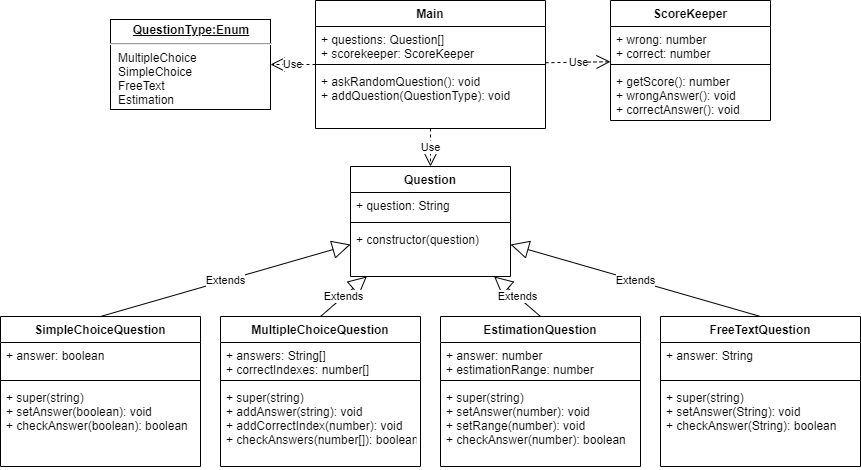

The diagram above was exported from draw.io. Its source (the exported page's mxGraphModel, read from the mxfile embedded in the PNG):
<mxGraphModel dx="1422" dy="762" grid="1" gridSize="10" guides="1" tooltips="1" connect="1" arrows="1" fold="1" page="1" pageScale="1" pageWidth="827" pageHeight="1169" math="0" shadow="0">
  <root>
    <mxCell id="0" />
    <mxCell id="1" parent="0" />
    <mxCell id="iUa_2lXoUjGUK1ZU6V5D-17" value="&lt;p style=&quot;margin: 0px ; margin-top: 4px ; text-align: center ; text-decoration: underline&quot;&gt;&lt;b&gt;QuestionType:Enum&lt;/b&gt;&lt;/p&gt;&lt;hr&gt;&lt;p style=&quot;margin: 0px ; margin-left: 8px&quot;&gt;MultipleChoice&lt;br&gt;SimpleChoice&lt;/p&gt;&lt;p style=&quot;margin: 0px ; margin-left: 8px&quot;&gt;FreeText&lt;/p&gt;&lt;p style=&quot;margin: 0px ; margin-left: 8px&quot;&gt;Estimation&lt;br&gt;&lt;br&gt;&lt;/p&gt;" style="verticalAlign=top;align=left;overflow=fill;fontSize=12;fontFamily=Helvetica;html=1;" vertex="1" parent="1">
      <mxGeometry x="130" y="33" width="160" height="90" as="geometry" />
    </mxCell>
    <mxCell id="iUa_2lXoUjGUK1ZU6V5D-18" value="SimpleChoiceQuestion" style="swimlane;fontStyle=1;align=center;verticalAlign=top;childLayout=stackLayout;horizontal=1;startSize=26;horizontalStack=0;resizeParent=1;resizeParentMax=0;resizeLast=0;collapsible=1;marginBottom=0;" vertex="1" parent="1">
      <mxGeometry x="20" y="330" width="200" height="150" as="geometry" />
    </mxCell>
    <mxCell id="iUa_2lXoUjGUK1ZU6V5D-19" value="+ answer: boolean" style="text;strokeColor=none;fillColor=none;align=left;verticalAlign=top;spacingLeft=4;spacingRight=4;overflow=hidden;rotatable=0;points=[[0,0.5],[1,0.5]];portConstraint=eastwest;" vertex="1" parent="iUa_2lXoUjGUK1ZU6V5D-18">
      <mxGeometry y="26" width="200" height="34" as="geometry" />
    </mxCell>
    <mxCell id="iUa_2lXoUjGUK1ZU6V5D-20" value="" style="line;strokeWidth=1;fillColor=none;align=left;verticalAlign=middle;spacingTop=-1;spacingLeft=3;spacingRight=3;rotatable=0;labelPosition=right;points=[];portConstraint=eastwest;" vertex="1" parent="iUa_2lXoUjGUK1ZU6V5D-18">
      <mxGeometry y="60" width="200" height="8" as="geometry" />
    </mxCell>
    <mxCell id="iUa_2lXoUjGUK1ZU6V5D-21" value="+ super(string)&#10;+ setAnswer(boolean): void&#10;+ checkAnswer(boolean): boolean" style="text;strokeColor=none;fillColor=none;align=left;verticalAlign=top;spacingLeft=4;spacingRight=4;overflow=hidden;rotatable=0;points=[[0,0.5],[1,0.5]];portConstraint=eastwest;" vertex="1" parent="iUa_2lXoUjGUK1ZU6V5D-18">
      <mxGeometry y="68" width="200" height="82" as="geometry" />
    </mxCell>
    <mxCell id="iUa_2lXoUjGUK1ZU6V5D-13" value="MultipleChoiceQuestion" style="swimlane;fontStyle=1;align=center;verticalAlign=top;childLayout=stackLayout;horizontal=1;startSize=26;horizontalStack=0;resizeParent=1;resizeParentMax=0;resizeLast=0;collapsible=1;marginBottom=0;" vertex="1" parent="1">
      <mxGeometry x="240" y="330" width="200" height="150" as="geometry" />
    </mxCell>
    <mxCell id="iUa_2lXoUjGUK1ZU6V5D-14" value="+ answers: String[]&#10;+ correctIndexes: number[]" style="text;strokeColor=none;fillColor=none;align=left;verticalAlign=top;spacingLeft=4;spacingRight=4;overflow=hidden;rotatable=0;points=[[0,0.5],[1,0.5]];portConstraint=eastwest;" vertex="1" parent="iUa_2lXoUjGUK1ZU6V5D-13">
      <mxGeometry y="26" width="200" height="34" as="geometry" />
    </mxCell>
    <mxCell id="iUa_2lXoUjGUK1ZU6V5D-15" value="" style="line;strokeWidth=1;fillColor=none;align=left;verticalAlign=middle;spacingTop=-1;spacingLeft=3;spacingRight=3;rotatable=0;labelPosition=right;points=[];portConstraint=eastwest;" vertex="1" parent="iUa_2lXoUjGUK1ZU6V5D-13">
      <mxGeometry y="60" width="200" height="8" as="geometry" />
    </mxCell>
    <mxCell id="iUa_2lXoUjGUK1ZU6V5D-16" value="+ super(string)&#10;+ addAnswer(string): void&#10;+ addCorrectIndex(number): void&#10;+ checkAnswers(number[]): boolean" style="text;strokeColor=none;fillColor=none;align=left;verticalAlign=top;spacingLeft=4;spacingRight=4;overflow=hidden;rotatable=0;points=[[0,0.5],[1,0.5]];portConstraint=eastwest;" vertex="1" parent="iUa_2lXoUjGUK1ZU6V5D-13">
      <mxGeometry y="68" width="200" height="82" as="geometry" />
    </mxCell>
    <mxCell id="iUa_2lXoUjGUK1ZU6V5D-26" value="EstimationQuestion" style="swimlane;fontStyle=1;align=center;verticalAlign=top;childLayout=stackLayout;horizontal=1;startSize=26;horizontalStack=0;resizeParent=1;resizeParentMax=0;resizeLast=0;collapsible=1;marginBottom=0;" vertex="1" parent="1">
      <mxGeometry x="460" y="330" width="200" height="150" as="geometry" />
    </mxCell>
    <mxCell id="iUa_2lXoUjGUK1ZU6V5D-33" value="Extends" style="endArrow=block;endSize=16;endFill=0;html=1;" edge="1" parent="iUa_2lXoUjGUK1ZU6V5D-26" target="iUa_2lXoUjGUK1ZU6V5D-5">
      <mxGeometry width="160" relative="1" as="geometry">
        <mxPoint x="100" as="sourcePoint" />
        <mxPoint x="260" as="targetPoint" />
      </mxGeometry>
    </mxCell>
    <mxCell id="iUa_2lXoUjGUK1ZU6V5D-27" value="+ answer: number&#10;+ estimationRange: number" style="text;strokeColor=none;fillColor=none;align=left;verticalAlign=top;spacingLeft=4;spacingRight=4;overflow=hidden;rotatable=0;points=[[0,0.5],[1,0.5]];portConstraint=eastwest;" vertex="1" parent="iUa_2lXoUjGUK1ZU6V5D-26">
      <mxGeometry y="26" width="200" height="34" as="geometry" />
    </mxCell>
    <mxCell id="iUa_2lXoUjGUK1ZU6V5D-28" value="" style="line;strokeWidth=1;fillColor=none;align=left;verticalAlign=middle;spacingTop=-1;spacingLeft=3;spacingRight=3;rotatable=0;labelPosition=right;points=[];portConstraint=eastwest;" vertex="1" parent="iUa_2lXoUjGUK1ZU6V5D-26">
      <mxGeometry y="60" width="200" height="8" as="geometry" />
    </mxCell>
    <mxCell id="iUa_2lXoUjGUK1ZU6V5D-29" value="+ super(string)&#10;+ setAnswer(number): void&#10;+ setRange(number): void&#10;+ checkAnswer(number): boolean" style="text;strokeColor=none;fillColor=none;align=left;verticalAlign=top;spacingLeft=4;spacingRight=4;overflow=hidden;rotatable=0;points=[[0,0.5],[1,0.5]];portConstraint=eastwest;" vertex="1" parent="iUa_2lXoUjGUK1ZU6V5D-26">
      <mxGeometry y="68" width="200" height="82" as="geometry" />
    </mxCell>
    <mxCell id="iUa_2lXoUjGUK1ZU6V5D-22" value="FreeTextQuestion" style="swimlane;fontStyle=1;align=center;verticalAlign=top;childLayout=stackLayout;horizontal=1;startSize=26;horizontalStack=0;resizeParent=1;resizeParentMax=0;resizeLast=0;collapsible=1;marginBottom=0;" vertex="1" parent="1">
      <mxGeometry x="680" y="330" width="200" height="150" as="geometry" />
    </mxCell>
    <mxCell id="iUa_2lXoUjGUK1ZU6V5D-23" value="+ answer: String" style="text;strokeColor=none;fillColor=none;align=left;verticalAlign=top;spacingLeft=4;spacingRight=4;overflow=hidden;rotatable=0;points=[[0,0.5],[1,0.5]];portConstraint=eastwest;" vertex="1" parent="iUa_2lXoUjGUK1ZU6V5D-22">
      <mxGeometry y="26" width="200" height="34" as="geometry" />
    </mxCell>
    <mxCell id="iUa_2lXoUjGUK1ZU6V5D-24" value="" style="line;strokeWidth=1;fillColor=none;align=left;verticalAlign=middle;spacingTop=-1;spacingLeft=3;spacingRight=3;rotatable=0;labelPosition=right;points=[];portConstraint=eastwest;" vertex="1" parent="iUa_2lXoUjGUK1ZU6V5D-22">
      <mxGeometry y="60" width="200" height="8" as="geometry" />
    </mxCell>
    <mxCell id="iUa_2lXoUjGUK1ZU6V5D-25" value="+ super(string)&#10;+ setAnswer(String): void&#10;+ checkAnswer(String): boolean" style="text;strokeColor=none;fillColor=none;align=left;verticalAlign=top;spacingLeft=4;spacingRight=4;overflow=hidden;rotatable=0;points=[[0,0.5],[1,0.5]];portConstraint=eastwest;" vertex="1" parent="iUa_2lXoUjGUK1ZU6V5D-22">
      <mxGeometry y="68" width="200" height="82" as="geometry" />
    </mxCell>
    <mxCell id="iUa_2lXoUjGUK1ZU6V5D-1" value="Main" style="swimlane;fontStyle=1;align=center;verticalAlign=top;childLayout=stackLayout;horizontal=1;startSize=26;horizontalStack=0;resizeParent=1;resizeParentMax=0;resizeLast=0;collapsible=1;marginBottom=0;" vertex="1" parent="1">
      <mxGeometry x="335" y="14" width="230" height="128" as="geometry" />
    </mxCell>
    <mxCell id="iUa_2lXoUjGUK1ZU6V5D-2" value="+ questions: Question[]&#10;+ scorekeeper: ScoreKeeper" style="text;strokeColor=none;fillColor=none;align=left;verticalAlign=top;spacingLeft=4;spacingRight=4;overflow=hidden;rotatable=0;points=[[0,0.5],[1,0.5]];portConstraint=eastwest;" vertex="1" parent="iUa_2lXoUjGUK1ZU6V5D-1">
      <mxGeometry y="26" width="230" height="34" as="geometry" />
    </mxCell>
    <mxCell id="iUa_2lXoUjGUK1ZU6V5D-3" value="" style="line;strokeWidth=1;fillColor=none;align=left;verticalAlign=middle;spacingTop=-1;spacingLeft=3;spacingRight=3;rotatable=0;labelPosition=right;points=[];portConstraint=eastwest;" vertex="1" parent="iUa_2lXoUjGUK1ZU6V5D-1">
      <mxGeometry y="60" width="230" height="8" as="geometry" />
    </mxCell>
    <mxCell id="iUa_2lXoUjGUK1ZU6V5D-4" value="+ askRandomQuestion(): void&#10;+ addQuestion(QuestionType): void" style="text;strokeColor=none;fillColor=none;align=left;verticalAlign=top;spacingLeft=4;spacingRight=4;overflow=hidden;rotatable=0;points=[[0,0.5],[1,0.5]];portConstraint=eastwest;" vertex="1" parent="iUa_2lXoUjGUK1ZU6V5D-1">
      <mxGeometry y="68" width="230" height="60" as="geometry" />
    </mxCell>
    <mxCell id="iUa_2lXoUjGUK1ZU6V5D-9" value="ScoreKeeper" style="swimlane;fontStyle=1;align=center;verticalAlign=top;childLayout=stackLayout;horizontal=1;startSize=26;horizontalStack=0;resizeParent=1;resizeParentMax=0;resizeLast=0;collapsible=1;marginBottom=0;" vertex="1" parent="1">
      <mxGeometry x="630" y="14" width="160" height="120" as="geometry" />
    </mxCell>
    <mxCell id="iUa_2lXoUjGUK1ZU6V5D-10" value="+ wrong: number&#10;+ correct: number" style="text;strokeColor=none;fillColor=none;align=left;verticalAlign=top;spacingLeft=4;spacingRight=4;overflow=hidden;rotatable=0;points=[[0,0.5],[1,0.5]];portConstraint=eastwest;" vertex="1" parent="iUa_2lXoUjGUK1ZU6V5D-9">
      <mxGeometry y="26" width="160" height="34" as="geometry" />
    </mxCell>
    <mxCell id="iUa_2lXoUjGUK1ZU6V5D-11" value="" style="line;strokeWidth=1;fillColor=none;align=left;verticalAlign=middle;spacingTop=-1;spacingLeft=3;spacingRight=3;rotatable=0;labelPosition=right;points=[];portConstraint=eastwest;" vertex="1" parent="iUa_2lXoUjGUK1ZU6V5D-9">
      <mxGeometry y="60" width="160" height="8" as="geometry" />
    </mxCell>
    <mxCell id="iUa_2lXoUjGUK1ZU6V5D-12" value="+ getScore(): number&#10;+ wrongAnswer(): void&#10;+ correctAnswer(): void" style="text;strokeColor=none;fillColor=none;align=left;verticalAlign=top;spacingLeft=4;spacingRight=4;overflow=hidden;rotatable=0;points=[[0,0.5],[1,0.5]];portConstraint=eastwest;" vertex="1" parent="iUa_2lXoUjGUK1ZU6V5D-9">
      <mxGeometry y="68" width="160" height="52" as="geometry" />
    </mxCell>
    <mxCell id="iUa_2lXoUjGUK1ZU6V5D-30" value="Extends" style="endArrow=block;endSize=16;endFill=0;html=1;exitX=0.5;exitY=0;exitDx=0;exitDy=0;" edge="1" parent="1" source="iUa_2lXoUjGUK1ZU6V5D-18" target="iUa_2lXoUjGUK1ZU6V5D-5">
      <mxGeometry width="160" relative="1" as="geometry">
        <mxPoint x="110" y="210" as="sourcePoint" />
        <mxPoint x="270" y="210" as="targetPoint" />
      </mxGeometry>
    </mxCell>
    <mxCell id="iUa_2lXoUjGUK1ZU6V5D-31" value="Extends" style="endArrow=block;endSize=16;endFill=0;html=1;exitX=0.5;exitY=0;exitDx=0;exitDy=0;" edge="1" parent="1" source="iUa_2lXoUjGUK1ZU6V5D-13" target="iUa_2lXoUjGUK1ZU6V5D-5">
      <mxGeometry width="160" relative="1" as="geometry">
        <mxPoint x="130" y="340" as="sourcePoint" />
        <mxPoint x="380" y="275.6060606060605" as="targetPoint" />
      </mxGeometry>
    </mxCell>
    <mxCell id="iUa_2lXoUjGUK1ZU6V5D-5" value="Question" style="swimlane;fontStyle=1;align=center;verticalAlign=top;childLayout=stackLayout;horizontal=1;startSize=26;horizontalStack=0;resizeParent=1;resizeParentMax=0;resizeLast=0;collapsible=1;marginBottom=0;" vertex="1" parent="1">
      <mxGeometry x="370" y="180" width="160" height="110" as="geometry" />
    </mxCell>
    <mxCell id="iUa_2lXoUjGUK1ZU6V5D-6" value="+ question: String" style="text;strokeColor=none;fillColor=none;align=left;verticalAlign=top;spacingLeft=4;spacingRight=4;overflow=hidden;rotatable=0;points=[[0,0.5],[1,0.5]];portConstraint=eastwest;" vertex="1" parent="iUa_2lXoUjGUK1ZU6V5D-5">
      <mxGeometry y="26" width="160" height="26" as="geometry" />
    </mxCell>
    <mxCell id="iUa_2lXoUjGUK1ZU6V5D-7" value="" style="line;strokeWidth=1;fillColor=none;align=left;verticalAlign=middle;spacingTop=-1;spacingLeft=3;spacingRight=3;rotatable=0;labelPosition=right;points=[];portConstraint=eastwest;" vertex="1" parent="iUa_2lXoUjGUK1ZU6V5D-5">
      <mxGeometry y="52" width="160" height="8" as="geometry" />
    </mxCell>
    <mxCell id="iUa_2lXoUjGUK1ZU6V5D-8" value="+ constructor(question)&#10;" style="text;strokeColor=none;fillColor=none;align=left;verticalAlign=top;spacingLeft=4;spacingRight=4;overflow=hidden;rotatable=0;points=[[0,0.5],[1,0.5]];portConstraint=eastwest;" vertex="1" parent="iUa_2lXoUjGUK1ZU6V5D-5">
      <mxGeometry y="60" width="160" height="50" as="geometry" />
    </mxCell>
    <mxCell id="iUa_2lXoUjGUK1ZU6V5D-34" value="Extends" style="endArrow=block;endSize=16;endFill=0;html=1;exitX=0.5;exitY=0;exitDx=0;exitDy=0;" edge="1" parent="1" source="iUa_2lXoUjGUK1ZU6V5D-22" target="iUa_2lXoUjGUK1ZU6V5D-5">
      <mxGeometry width="160" relative="1" as="geometry">
        <mxPoint x="770" y="350" as="sourcePoint" />
        <mxPoint x="930" y="350" as="targetPoint" />
      </mxGeometry>
    </mxCell>
    <mxCell id="iUa_2lXoUjGUK1ZU6V5D-35" value="Use" style="endArrow=open;endSize=12;dashed=1;html=1;entryX=1;entryY=0.5;entryDx=0;entryDy=0;" edge="1" parent="1" source="iUa_2lXoUjGUK1ZU6V5D-1" target="iUa_2lXoUjGUK1ZU6V5D-17">
      <mxGeometry width="160" relative="1" as="geometry">
        <mxPoint x="280" y="180" as="sourcePoint" />
        <mxPoint x="120" y="180" as="targetPoint" />
      </mxGeometry>
    </mxCell>
    <mxCell id="iUa_2lXoUjGUK1ZU6V5D-36" value="Use" style="endArrow=open;endSize=12;dashed=1;html=1;" edge="1" parent="1" source="iUa_2lXoUjGUK1ZU6V5D-1" target="iUa_2lXoUjGUK1ZU6V5D-9">
      <mxGeometry width="160" relative="1" as="geometry">
        <mxPoint x="970" y="190" as="sourcePoint" />
        <mxPoint x="810" y="190" as="targetPoint" />
      </mxGeometry>
    </mxCell>
    <mxCell id="iUa_2lXoUjGUK1ZU6V5D-37" value="Use" style="endArrow=open;endSize=12;dashed=1;html=1;" edge="1" parent="1" source="iUa_2lXoUjGUK1ZU6V5D-1" target="iUa_2lXoUjGUK1ZU6V5D-5">
      <mxGeometry width="160" relative="1" as="geometry">
        <mxPoint x="220" y="190" as="sourcePoint" />
        <mxPoint x="380" y="190" as="targetPoint" />
      </mxGeometry>
    </mxCell>
  </root>
</mxGraphModel>